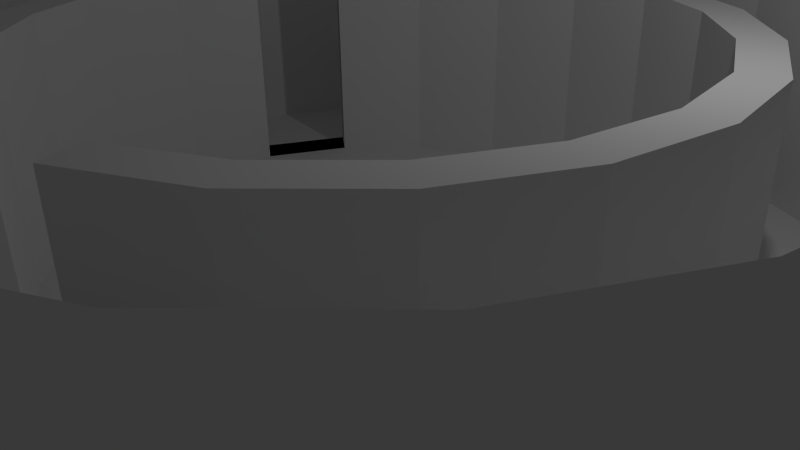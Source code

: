 # Source: Bridge_2.blend  (saved by Blender 2.74.0; exported with 4.5.12 LTS)
import bpy
from mathutils import Matrix  # noqa: F401  (used for matrix-valued properties, if any)

bpy.ops.wm.read_factory_settings(use_empty=True)
scene = bpy.context.scene
scene.name = 'Scene'

# ---- collections
col_collection_1 = bpy.data.collections.new('Collection 1'); scene.collection.children.link(col_collection_1)
col_collection_2 = bpy.data.collections.new('Collection 2'); scene.collection.children.link(col_collection_2)

# ---- world
world_world = bpy.data.worlds.new('World'); scene.world = world_world
world_world.color = (0.05088, 0.05088, 0.05088)
world_world.use_sun_shadow = False
world_world.sun_shadow_jitter_overblur = 0.0
world_world.cycles.sampling_method = 'MANUAL'
world_world.cycles.sample_map_resolution = 256

# ---- cameras
cam_camera = bpy.data.cameras.new('Camera')
cam_camera.clip_end = 100.0
cam_camera.lens = 35.0
cam_camera.sensor_width = 32.0
cam_camera.sensor_height = 18.0
cam_camera.ortho_scale = 7.314
cam_camera.dof.focus_distance = 0.0
cam_camera.dof.aperture_fstop = 128.0

# ---- lights
light_lamp = bpy.data.lights.new('Lamp', 'POINT')
light_lamp.transmission_factor = 0.0
light_lamp.cutoff_distance = 30.0
light_lamp.energy = 100.0
light_lamp.shadow_buffer_clip_start = 1.001
light_lamp.shadow_soft_size = 0.1
light_lamp.shadow_maximum_resolution = 0.006
light_lamp.use_absolute_resolution = True
light_lamp.cycles.use_multiple_importance_sampling = False

# ---- meshes
me_circle_005 = bpy.data.meshes.new('Circle.005')
me_circle_005.from_pydata([(0.0, 6.0, 0.0), (-1.854, 5.706, 0.0), (-1.854, 5.706, -3.0), (0.0, 6.0, -3.0), (1.854, 5.706, 0.0), (1.854, 5.706, -3.0), (-3.527, 4.854, 0.0), (-3.527, 4.854, -3.0), (-1.389, 4.276, -3.0), (-8.941e-08, 4.496, -3.0), (-8.941e-08, 4.507, -3.0), (-0.4015, 4.507, -3.0), (-0.4015, 4.973, -3.0), (-5.96e-08, 4.973, -3.0), (3.527, 4.854, 0.0), (3.527, 4.854, -3.0), (0.4244, 4.973, -3.0), (0.4244, 4.507, -3.0), (1.389, 4.276, -3.0), (-4.854, 3.527, 0.0), (-4.854, 3.527, -3.0), (-2.643, 3.638, -3.0), (-1.389, 4.276, 0.0), (-8.941e-08, 4.496, 0.0), (4.854, 3.527, 0.0), (4.854, 3.527, -3.0), (2.643, 3.638, -3.0), (1.389, 4.276, 0.0), (-5.706, 1.854, 0.0), (-5.706, 1.854, -3.0), (-3.638, 2.643, -3.0), (-2.643, 3.638, 0.0), (-1.233, 3.795, 0.0), (-1.043e-07, 3.991, 0.0), (5.706, 1.854, 0.0), (5.706, 1.854, -3.0), (3.638, 2.643, -3.0), (2.643, 3.638, 0.0), (1.233, 3.795, 0.0), (-6.0, -2.682e-07, 0.0), (-6.0, -2.682e-07, -3.0), (-4.276, 1.389, -3.0), (-3.638, 2.643, 0.0), (-2.346, 3.229, 0.0), (-1.233, 3.795, -3.0), (-1.043e-07, 3.991, -3.0), (6.0, 5.797e-06, 0.0), (6.0, 5.797e-06, -3.0), (4.276, 1.389, -3.0), (3.638, 2.643, 0.0), (2.346, 3.229, 0.0), (1.233, 3.795, -3.0), (-5.706, -1.854, 0.0), (-5.706, -1.854, -3.0), (-4.496, 2.384e-07, -3.0), (-3.229, 2.346, 0.0), (-2.346, 3.229, -3.0), (-0.7684, 2.365, -3.0), (-1.639e-07, 2.487, -3.0), (5.706, -1.854, 0.0), (5.706, -1.854, -3.0), (4.496, 4.783e-06, -3.0), (4.276, 1.389, 0.0), (3.229, 2.346, 0.0), (2.346, 3.229, -3.0), (0.7684, 2.365, -3.0), (-4.854, -3.527, 0.0), (-4.854, -3.527, -3.0), (-4.276, -1.389, -3.0), (-4.496, 2.384e-07, 0.0), (-4.276, 1.389, 0.0), (-3.229, 2.346, -3.0), (-1.462, 2.012, -3.0), (-0.7684, 2.365, -3.3), (-1.639e-07, 2.487, -3.3), (4.854, -3.527, 0.0), (4.854, -3.527, -3.0), (4.276, -1.389, -3.0), (4.496, 4.783e-06, 0.0), (3.795, 1.233, 0.0), (3.229, 2.346, -3.0), (1.462, 2.012, -3.0), (0.7684, 2.365, -3.3), (-3.527, -4.854, 0.0), (-3.527, -4.854, -3.0), (-3.638, -2.643, -3.0), (-4.276, -1.389, 0.0), (-3.795, 1.233, 0.0), (-3.795, 1.233, -3.0), (-3.991, 4.172e-07, 0.0), (-2.012, 1.462, -3.0), (-1.462, 2.012, -3.3), (-0.7684, 2.365, -3.6), (-1.639e-07, 2.487, -3.6), (3.527, -4.854, 0.0), (3.527, -4.854, -3.0), (3.638, -2.643, -3.0), (4.276, -1.389, 0.0), (3.991, 4.455e-06, 0.0), (3.795, 1.233, -3.0), (2.012, 1.462, -3.0), (1.462, 2.012, -3.3), (0.7684, 2.365, -3.6), (-1.854, -5.706, 0.0), (-1.854, -5.706, -3.0), (-2.643, -3.638, -3.0), (-3.638, -2.643, 0.0), (-3.795, -1.233, 0.0), (-3.991, 4.172e-07, -3.0), (-2.365, 0.7684, -3.0), (-2.012, 1.462, -3.3), (-1.462, 2.012, -3.6), (-0.2174, 0.6691, -3.6), (-1.714e-07, 0.7035, -3.6), (1.854, -5.706, 0.0), (1.854, -5.706, -3.0), (2.643, -3.638, -3.0), (3.638, -2.643, 0.0), (3.795, -1.233, 0.0), (3.991, 4.455e-06, -3.0), (2.365, 0.7684, -3.0), (2.012, 1.462, -3.3), (1.462, 2.012, -3.6), (0.2174, 0.6691, -3.6), (-0.9951, -5.842, -3.0), (-0.9951, -5.842, 0.0), (-1.389, -4.276, -3.0), (-2.643, -3.638, 0.0), (-3.229, -2.346, 0.0), (-3.795, -1.233, -3.0), (-2.487, 9.239e-07, -3.0), (-2.365, 0.7684, -3.3), (-2.012, 1.462, -3.6), (-0.4135, 0.5692, -3.6), (1.005, -5.841, 0.0), (1.005, -5.841, -3.0), (1.389, -4.276, -3.0), (2.643, -3.638, 0.0), (3.229, -2.346, 0.0), (3.795, -1.233, -3.0), (2.487, 3.442e-06, -3.0), (2.365, 0.7684, -3.3), (2.012, 1.462, -3.6), (0.4135, 0.5692, -3.6), (-0.9951, -4.911, -3.0), (1.535e-06, -4.911, -3.0), (1.378e-06, -4.496, -3.0), (-1.389, -4.276, 0.0), (-2.346, -3.229, 0.0), (-3.229, -2.346, -3.0), (-2.365, -0.7684, -3.0), (-2.487, 9.239e-07, -3.3), (-2.365, 0.7684, -3.6), (-0.5692, 0.4135, -3.6), (1.005, -4.911, -3.0), (1.389, -4.276, 0.0), (2.346, -3.229, 0.0), (3.229, -2.346, -3.0), (2.365, -0.7684, -3.0), (2.487, 3.442e-06, -3.3), (2.365, 0.7684, -3.6), (0.5692, 0.4135, -3.6), (-1.233, -3.795, 0.0), (-2.346, -3.229, -3.0), (-2.012, -1.462, -3.0), (-2.365, -0.7684, -3.3), (-2.487, 9.239e-07, -3.6), (-0.6691, 0.2174, -3.6), (1.233, -3.795, 0.0), (2.346, -3.229, -3.0), (2.012, -1.462, -3.0), (2.365, -0.7684, -3.3), (2.487, 3.442e-06, -3.6), (0.6691, 0.2174, -3.6), (-1.233, -3.795, -3.0), (-1.462, -2.012, -3.0), (-2.012, -1.462, -3.3), (-2.365, -0.7684, -3.6), (-0.7035, 1.624e-06, -3.6), (1.233, -3.795, -3.0), (1.406, -1.925, -3.0), (2.012, -1.462, -3.3), (2.365, -0.7684, -3.6), (0.7035, 2.339e-06, -3.6), (1.192e-06, -3.991, -3.0), (-0.7684, -2.365, -3.0), (-1.462, -2.012, -3.3), (-2.012, -1.462, -3.6), (-0.6691, -0.2174, -3.6), (0.7684, -2.365, -3.0), (1.406, -1.925, -3.3), (2.012, -1.462, -3.6), (0.6691, -0.2174, -3.6), (6.482e-07, -2.487, -3.0), (-0.7684, -2.365, -3.3), (-1.462, -2.012, -3.6), (-0.5692, -0.4135, -3.6), (0.7684, -2.365, -3.3), (1.351, -0.9122, -3.3), (0.9039, -1.233, -3.3), (1.351, -0.9122, -3.6), (0.5692, -0.4135, -3.6), (6.482e-07, -2.487, -3.3), (-0.7684, -2.365, -3.6), (-0.4135, -0.5692, -3.6), (0.4871, -1.507, -3.3), (0.8642, -0.2051, -3.3), (0.4168, -0.5262, -3.3), (1.406, -1.925, -3.6), (0.9039, -1.233, -3.6), (0.8642, -0.2051, -3.6), (0.4135, -0.5692, -3.6), (6.482e-07, -2.487, -3.6), (-0.2174, -0.6691, -3.6), (0.7684, -2.365, -3.6), (0.4871, -1.507, -3.6), (4.342e-05, -0.8004, -3.3), (0.9082, 0.2796, -3.3), (0.208, -0.2231, -3.3), (0.4168, -0.5262, -3.6), (0.9082, 0.2796, -3.6), (0.2174, -0.6691, -3.6), (5.215e-08, -0.7035, -3.6), (4.342e-05, -0.8004, -3.6), (-0.4852, -0.6948, -3.3), (0.3354, 1.111, -3.3), (-0.3648, 0.6086, -3.3), (0.208, -0.2231, -3.6), (0.3354, 1.111, -3.6), (-0.4852, -0.6948, -3.6), (-1.058, 0.1369, -3.3), (-0.3648, 0.6086, -3.6), (-1.058, 0.1369, -3.6), (-3.638, 2.643, -3.0), (-4.276, 1.389, -3.0), (-3.795, 1.233, -3.0), (-3.229, 2.346, -3.0), (-3.638, 2.643, 0.0), (-3.229, 2.346, 0.0)], [], [(0, 1, 2, 3), (4, 0, 3, 5), (1, 6, 7, 2), (3, 2, 8, 9, 10, 11, 12, 13), (14, 4, 5, 15), (5, 3, 13, 16, 17, 10, 9, 18), (6, 19, 20, 7), (2, 7, 21, 8), (9, 8, 22, 23), (24, 14, 15, 25), (15, 5, 18, 26), (18, 9, 23, 27), (19, 28, 29, 20), (7, 20, 30, 21), (8, 21, 31, 22), (23, 22, 32, 33), (34, 24, 25, 35), (25, 15, 26, 36), (26, 18, 27, 37), (27, 23, 33, 38), (28, 39, 40, 29), (20, 29, 41, 30), (21, 30, 42, 31), (22, 31, 43, 32), (33, 32, 44, 45), (46, 34, 35, 47), (35, 25, 36, 48), (36, 26, 37, 49), (37, 27, 38, 50), (38, 33, 45, 51), (39, 52, 53, 40), (29, 40, 54, 41), (31, 42, 55, 43), (32, 43, 56, 44), (45, 44, 57, 58), (59, 46, 47, 60), (47, 35, 48, 61), (48, 36, 49, 62), (49, 37, 50, 63), (50, 38, 51, 64), (51, 45, 58, 65), (52, 66, 67, 53), (40, 53, 68, 54), (41, 54, 69, 70), (43, 55, 71, 56), (44, 56, 72, 57), (58, 57, 73, 74), (75, 59, 60, 76), (60, 47, 61, 77), (61, 48, 62, 78), (62, 49, 63, 79), (63, 50, 64, 80), (64, 51, 65, 81), (65, 58, 74, 82), (66, 83, 84, 67), (53, 67, 85, 68), (54, 68, 86, 69), (41, 70, 87, 88), (70, 69, 89, 87), (56, 71, 90, 72), (57, 72, 91, 73), (74, 73, 92, 93), (94, 75, 76, 95), (76, 60, 77, 96), (77, 61, 78, 97), (78, 62, 79, 98), (79, 63, 80, 99), (80, 64, 81, 100), (81, 65, 82, 101), (82, 74, 93, 102), (83, 103, 104, 84), (67, 84, 105, 85), (68, 85, 106, 86), (69, 86, 107, 89), (87, 89, 108, 88), (71, 88, 109, 90), (72, 90, 110, 91), (73, 91, 111, 92), (93, 92, 112, 113), (114, 94, 95, 115), (95, 76, 96, 116), (96, 77, 97, 117), (97, 78, 98, 118), (98, 79, 99, 119), (99, 80, 100, 120), (100, 81, 101, 121), (101, 82, 102, 122), (102, 93, 113, 123), (124, 104, 103, 125), (84, 104, 126, 105), (85, 105, 127, 106), (86, 106, 128, 107), (89, 107, 129, 108), (88, 108, 130, 109), (90, 109, 131, 110), (91, 110, 132, 111), (92, 111, 133, 112), (134, 114, 115, 135), (115, 95, 116, 136), (116, 96, 117, 137), (117, 97, 118, 138), (118, 98, 119, 139), (119, 99, 120, 140), (120, 100, 121, 141), (121, 101, 122, 142), (122, 102, 123, 143), (104, 124, 144, 145, 146, 126), (105, 126, 147, 127), (106, 127, 148, 128), (107, 128, 149, 129), (108, 129, 150, 130), (109, 130, 151, 131), (110, 131, 152, 132), (111, 132, 153, 133), (135, 115, 136, 146, 145, 154), (136, 116, 137, 155), (137, 117, 138, 156), (138, 118, 139, 157), (139, 119, 140, 158), (140, 120, 141, 159), (141, 121, 142, 160), (142, 122, 143, 161), (127, 147, 162, 148), (128, 148, 163, 149), (129, 149, 164, 150), (130, 150, 165, 151), (131, 151, 166, 152), (132, 152, 167, 153), (155, 137, 156, 168), (156, 138, 157, 169), (157, 139, 158, 170), (158, 140, 159, 171), (159, 141, 160, 172), (160, 142, 161, 173), (148, 162, 174, 163), (149, 163, 175, 164), (150, 164, 176, 165), (151, 165, 177, 166), (152, 166, 178, 167), (168, 156, 169, 179), (169, 157, 170, 180), (170, 158, 171, 181), (171, 159, 172, 182), (172, 160, 173, 183), (163, 174, 185, 175), (164, 175, 186, 176), (165, 176, 187, 177), (166, 177, 188, 178), (126, 174, 162, 147), (179, 169, 180, 189), (180, 170, 181, 190), (181, 171, 182, 191), (182, 172, 183, 192), (174, 184, 193, 185), (175, 185, 194, 186), (176, 186, 195, 187), (177, 187, 196, 188), (184, 179, 189, 193), (189, 180, 190, 197), (190, 181, 198, 199), (181, 191, 200, 198), (191, 182, 192, 201), (185, 193, 202, 194), (186, 194, 203, 195), (187, 195, 204, 196), (193, 189, 197, 202), (197, 190, 199, 205), (199, 198, 206, 207), (191, 208, 209, 200), (198, 200, 210, 206), (208, 191, 201, 211), (194, 202, 212, 203), (195, 203, 213, 204), (202, 197, 214, 212), (214, 197, 205, 215), (205, 199, 207, 216), (207, 206, 217, 218), (208, 214, 215, 209), (200, 209, 219, 210), (206, 210, 220, 217), (214, 208, 211, 221), (203, 212, 222, 213), (212, 214, 221, 222), (215, 205, 216, 223), (216, 207, 218, 224), (218, 217, 225, 226), (209, 215, 223, 219), (210, 219, 227, 220), (217, 220, 228, 225), (223, 216, 224, 229), (224, 218, 226, 230), (219, 223, 229, 227), (220, 227, 231, 228), (229, 224, 230, 232), (227, 229, 232, 231), (232, 230, 226, 225, 228, 231), (233, 234, 235, 236), (235, 236, 233, 234), (236, 233, 237, 238), (236, 238, 237, 233), (146, 184, 174, 126), (136, 179, 184, 146), (136, 155, 168, 179)])
me_circle_005.use_remesh_preserve_volume = False
me_circle_005.use_remesh_preserve_attributes = False
me_circle_005.use_mirror_vertex_groups = False
me_circle_005.update()

# ---- objects
ob_lamp = bpy.data.objects.new('Lamp', light_lamp)
ob_camera = bpy.data.objects.new('Camera', cam_camera)
ob_tl0 = bpy.data.objects.new('tl0', None)
ob_circle = bpy.data.objects.new('Circle', me_circle_005)
ob_captainschair = bpy.data.objects.new('CaptainsChair', None)

# ---- transforms, parenting, visibility, modifiers, constraints
ob_lamp.location = (4.076, 1.005, 5.904)
ob_lamp.rotation_euler = (0.6503, 0.05522, 1.866)
ob_lamp.lock_rotations_4d = False
ob_lamp.empty_display_type = 'ARROWS'
ob_lamp.color = (0.0, 0.0, 0.0, 0.0)
ob_lamp.lineart.crease_threshold = 0.0
ob_camera.location = (7.481, -6.508, 5.344)
ob_camera.rotation_euler = (1.109, 0.01082, 0.8149)
ob_camera.lock_rotations_4d = False
ob_camera.empty_display_type = 'ARROWS'
ob_camera.color = (0.0, 0.0, 0.0, 0.0)
ob_camera.display_type = 'WIRE'
ob_camera.lineart.crease_threshold = 0.0
ob_tl0.location = (0.1, -6.13, 0.0)
ob_tl0.empty_image_offset = (0.0, 0.0)
ob_tl0.lineart.crease_threshold = 0.0
ob_circle.location = (0.1, -0.2, 3.0)
ob_circle.lineart.crease_threshold = 0.0
ob_captainschair.location = (0.9087, -1.234, -0.3)
ob_captainschair.rotation_euler = (0.0, 0.0, 0.5934)
ob_captainschair.empty_image_offset = (0.0, 0.0)
ob_captainschair.lineart.crease_threshold = 0.0

# ---- collection membership
col_collection_1.objects.link(ob_lamp)
col_collection_1.objects.link(ob_camera)
col_collection_2.objects.link(ob_tl0)
col_collection_2.objects.link(ob_circle)
col_collection_2.objects.link(ob_captainschair)

# ---- scene / render settings (as saved in the file)
scene.camera = ob_camera
scene.frame_start = 1; scene.frame_end = 250; scene.frame_set(1)
scene.render.engine = 'BLENDER_EEVEE_NEXT'
scene.render.resolution_percentage = 50
scene.render.dither_intensity = 0.0
scene.cycles.use_denoising = False
scene.cycles.samples = 10
scene.cycles.sampling_pattern = 'TABULATED_SOBOL'
scene.cycles.light_sampling_threshold = 0.0
scene.cycles.use_adaptive_sampling = False
scene.cycles.use_light_tree = False
scene.cycles.blur_glossy = 0.0
scene.cycles.pixel_filter_type = 'GAUSSIAN'
scene.cycles.sample_clamp_indirect = 0.0
scene.view_settings.view_transform = 'Standard'
bpy.context.view_layer.update()
